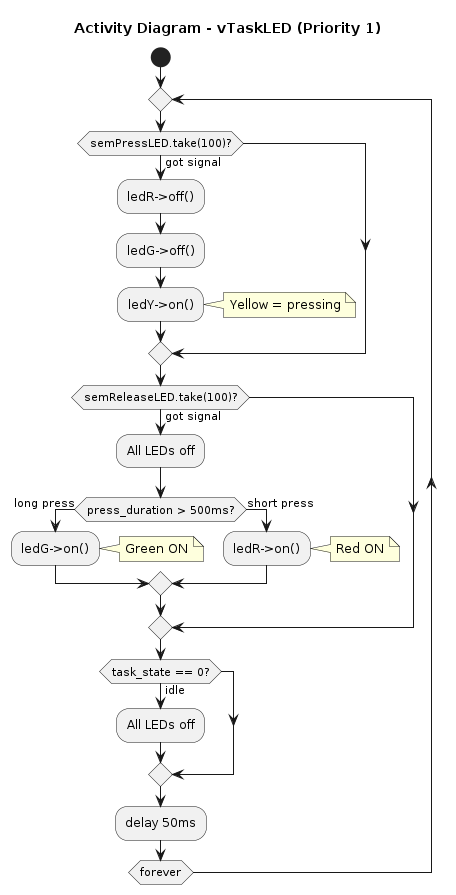

The diagram above was rendered by PlantUML. Its source (embedded in the PNG):
@startuml Activity - vTaskLED
title Activity Diagram - vTaskLED (Priority 1)

start

repeat
    if (semPressLED.take(100)?) then (got signal)
        :ledR->off();
        :ledG->off();
        :ledY->on();
        note right: Yellow = pressing
    endif
    
    if (semReleaseLED.take(100)?) then (got signal)
        :All LEDs off;
        
        if (press_duration > 500ms?) then (long press)
            :ledG->on();
            note right: Green ON
        else (short press)
            :ledR->on();
            note right: Red ON
        endif
    endif
    
    if (task_state == 0?) then (idle)
        :All LEDs off;
    endif
    
    :delay 50ms;
repeat while (forever)

@enduml